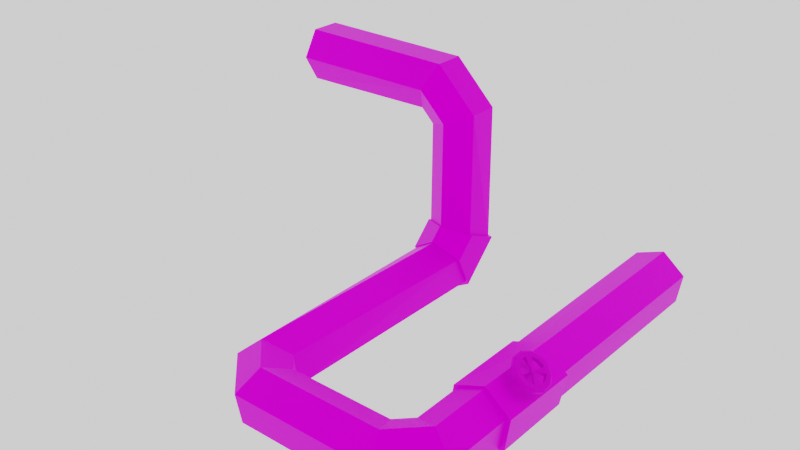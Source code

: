 # Source: Pipe.blend  (saved by Blender 3.1.7; exported with 4.5.12 LTS)
import bpy
from mathutils import Matrix  # noqa: F401  (used for matrix-valued properties, if any)

bpy.ops.wm.read_factory_settings(use_empty=True)
scene = bpy.context.scene
scene.name = 'Scene'

# ---- collections
col_collection = bpy.data.collections.new('Collection'); scene.collection.children.link(col_collection)
col_export = bpy.data.collections.new('Export'); scene.collection.children.link(col_export)

# ---- images (referenced by path relative to the original .blend; pixels are not part of the script)
import os
ASSET_DIR = os.environ.get("B2B_ASSET_DIR", "")  # directory of the original .blend (textures are referenced by path, not embedded)
HERE = os.path.dirname(os.path.abspath(__file__))  # packed textures are extracted next to this script under _unpacked/

def load_image(name, relpath, width, height, colorspace="sRGB"):
    """Load a texture the original file referenced (path relative to the .blend, or extracted next to this script)."""
    p = next((c for c in (os.path.join(HERE, relpath), os.path.join(ASSET_DIR, relpath)) if relpath and os.path.exists(c)), "")
    if p:
        img = bpy.data.images.load(p, check_existing=True)
        img.name = name
    else:  # same state as the original file: an image datablock whose file is absent (Cycles renders it pink)
        img = bpy.data.images.new(name, width, height)
        img.source = "FILE"
        img.filepath = "//" + (relpath or name)
    img.colorspace_settings.name = colorspace
    return img
img_rust_png = load_image('Rust.png', 'Rust.png', 1024, 1024, 'sRGB')
img_wheel_colour_png = load_image('Wheel_Colour.png', 'Wheel_Colour.png', 1024, 1024, 'sRGB')

# ---- materials (node trees are filled in below, after node groups)
mat_material_002 = bpy.data.materials.new('Material.002')
mat_material = bpy.data.materials.new('Material')

# ---- material node trees
mat_material_002.use_nodes = True; mat_material_002.node_tree.nodes.clear()
_N = mat_material_002.node_tree.nodes; _L = mat_material_002.node_tree.links
n0 = _N.new('ShaderNodeOutputMaterial'); n0.name = 'Material Output'; n0.location = (300, 300)
n1 = _N.new('ShaderNodeBsdfPrincipled'); n1.name = 'Principled BSDF'; n1.location = (10, 300)
n1.distribution = 'GGX'
n1.subsurface_method = 'RANDOM_WALK_SKIN'
n1.inputs[1].default_value = 0.8421
n1.inputs[3].default_value = 1.45
n1.inputs[13].default_value = 0.0
n1.inputs[27].default_value = (0.0, 0.0, 0.0, 1.0)
n1.inputs[28].default_value = 1.0
n2 = _N.new('ShaderNodeTexImage'); n2.name = 'Image Texture'; n2.location = (-400, 200)
n2.image = img_rust_png
n2.interpolation = 'Closest'
_L.new(n1.outputs[0], n0.inputs[0])
_L.new(n2.outputs[0], n1.inputs[0])
n0.is_active_output = True
mat_material.use_nodes = True; mat_material.node_tree.nodes.clear()
_N = mat_material.node_tree.nodes; _L = mat_material.node_tree.links
n0 = _N.new('ShaderNodeOutputMaterial'); n0.name = 'Material Output'; n0.location = (300, 300)
n1 = _N.new('ShaderNodeBsdfPrincipled'); n1.name = 'Principled BSDF'; n1.location = (10, 300)
n1.distribution = 'GGX'
n1.subsurface_method = 'RANDOM_WALK_SKIN'
n1.inputs[1].default_value = 0.7008
n1.inputs[2].default_value = 0.8307
n1.inputs[3].default_value = 1.45
n1.inputs[13].default_value = 0.09843
n1.inputs[27].default_value = (0.0, 0.0, 0.0, 1.0)
n1.inputs[28].default_value = 1.0
n2 = _N.new('ShaderNodeTexImage'); n2.name = 'Image Texture'; n2.location = (-398, 223)
n2.image = img_wheel_colour_png
n2.interpolation = 'Closest'
_L.new(n1.outputs[0], n0.inputs[0])
_L.new(n2.outputs[0], n1.inputs[0])
n0.is_active_output = True

# ---- world
world_world = bpy.data.worlds.new('World'); scene.world = world_world
world_world.use_nodes = True; world_world.node_tree.nodes.clear()
_N = world_world.node_tree.nodes; _L = world_world.node_tree.links
n0 = _N.new('ShaderNodeOutputWorld'); n0.name = 'World Output'; n0.location = (300, 300)
n1 = _N.new('ShaderNodeBackground'); n1.name = 'Background'; n1.location = (10, 300)
n1.inputs[0].default_value = (1.0, 1.0, 1.0, 1.0)
_L.new(n1.outputs[0], n0.inputs[0])
n0.is_active_output = True
world_world.color = (0.05088, 0.05088, 0.05088)
world_world.use_sun_shadow = False
world_world.sun_shadow_jitter_overblur = 0.0

# ---- meshes
me_pipe = bpy.data.meshes.new('Pipe')
me_pipe.from_pydata([(-4.0, 5.255, 3.442), (-4.0, 4.745, 3.442), (-4.0, 4.49, 3.0), (-4.0, 4.745, 2.558), (-4.0, 5.255, 2.558), (-4.0, 5.51, 3.0), (-1.293, 5.255, 3.408), (-1.293, 4.745, 3.408), (-1.462, 4.49, 3.0), (-1.631, 4.745, 2.592), (-1.631, 5.255, 2.592), (-1.462, 5.51, 3.0), (-0.5919, 5.255, 2.707), (-0.5919, 4.745, 2.707), (-1.0, 4.49, 2.538), (-1.408, 4.745, 2.369), (-1.408, 5.255, 2.369), (-1.0, 5.51, 2.538), (-0.5396, 5.203, 0.3779), (-0.5799, 4.733, 0.5724), (-1.04, 4.53, 0.6564), (-1.46, 4.797, 0.5457), (-1.42, 5.267, 0.3512), (-0.9597, 5.47, 0.2672), (-0.5396, 4.622, -0.2026), (-0.5799, 4.428, 0.2671), (-1.04, 4.344, 0.4697), (-1.46, 4.454, 0.2026), (-1.42, 4.649, -0.2671), (-0.9597, 4.733, -0.4697), (-0.5599, 0.6441, -0.1822), (-0.6342, 0.6133, 0.3214), (-1.074, 0.4311, 0.5036), (-1.44, 0.2795, 0.1822), (-1.366, 0.3103, -0.3214), (-0.9258, 0.4925, -0.5036), (-0.3559, 0.4401, -0.1822), (-0.3867, 0.3658, 0.3214), (-0.5689, -0.07422, 0.5036), (-0.7205, -0.4401, 0.1822), (-0.6897, -0.3658, -0.3214), (-0.5075, 0.07422, -0.5036), (1.356, 0.4401, -0.1822), (1.387, 0.3658, 0.3214), (1.569, -0.07422, 0.5036), (1.72, -0.4401, 0.1822), (1.69, -0.3658, -0.3214), (1.507, 0.07422, -0.5036), (1.56, 0.6441, -0.1822), (1.634, 0.6133, 0.3214), (2.074, 0.4311, 0.5036), (2.44, 0.2795, 0.1822), (2.366, 0.3103, -0.3214), (1.926, 0.4925, -0.5036), (1.524, 6.448, -0.1822), (1.604, 6.448, 0.3214), (2.08, 6.448, 0.5036), (2.476, 6.448, 0.1822), (2.396, 6.448, -0.3214), (1.92, 6.448, -0.5036), (-0.4933, 5.246, 0.3927), (-0.5376, 4.729, 0.6068), (-1.044, 4.506, 0.6991), (-1.507, 4.8, 0.5774), (-1.462, 5.317, 0.3633), (-0.9557, 5.54, 0.2709), (-0.4933, 4.607, -0.2462), (-0.5376, 4.393, 0.2707), (-1.044, 4.301, 0.4937), (-1.507, 4.423, 0.1998), (-1.462, 4.637, -0.3171), (-0.9557, 4.729, -0.5401), (1.482, 2.857, -0.1859), (1.583, 2.857, 0.3605), (2.106, 2.857, 0.5464), (2.529, 2.857, 0.1859), (2.428, 2.857, -0.3605), (1.904, 2.857, -0.5464), (1.489, 1.474, -0.2048), (1.57, 1.474, 0.3449), (2.086, 1.474, 0.5497), (2.522, 1.474, 0.2048), (2.441, 1.474, -0.3449), (1.924, 1.474, -0.5497)], [], [(0, 6, 11, 5), (1, 7, 6, 0), (2, 8, 7, 1), (3, 9, 8, 2), (4, 10, 9, 3), (5, 11, 10, 4), (6, 12, 17, 11), (7, 13, 12, 6), (8, 14, 13, 7), (9, 15, 14, 8), (10, 16, 15, 9), (11, 17, 16, 10), (12, 18, 23, 17), (13, 19, 18, 12), (14, 20, 19, 13), (15, 21, 20, 14), (16, 22, 21, 15), (17, 23, 22, 16), (18, 24, 29, 23), (19, 25, 24, 18), (20, 26, 25, 19), (21, 27, 26, 20), (22, 28, 27, 21), (23, 29, 28, 22), (24, 30, 35, 29), (25, 31, 30, 24), (26, 32, 31, 25), (27, 33, 32, 26), (28, 34, 33, 27), (29, 35, 34, 28), (30, 36, 41, 35), (31, 37, 36, 30), (32, 38, 37, 31), (33, 39, 38, 32), (34, 40, 39, 33), (35, 41, 40, 34), (36, 42, 47, 41), (37, 43, 42, 36), (38, 44, 43, 37), (39, 45, 44, 38), (40, 46, 45, 39), (41, 47, 46, 40), (42, 48, 53, 47), (43, 49, 48, 42), (44, 50, 49, 43), (45, 51, 50, 44), (46, 52, 51, 45), (47, 53, 52, 46), (48, 54, 59, 53), (49, 55, 54, 48), (50, 56, 55, 49), (51, 57, 56, 50), (52, 58, 57, 51), (53, 59, 58, 52), (60, 66, 71, 65), (61, 67, 66, 60), (62, 68, 67, 61), (63, 69, 68, 62), (64, 70, 69, 63), (65, 71, 70, 64), (71, 66, 67, 68, 69, 70), (65, 64, 63, 62, 61, 60), (76, 75, 81, 82), (74, 73, 79, 80), (72, 77, 83, 78), (77, 76, 82, 83), (75, 74, 80, 81), (73, 72, 78, 79), (83, 82, 81, 80, 79, 78), (77, 72, 73, 74, 75, 76)])
_uv = me_pipe.uv_layers.new(name='UVMap')
_uv.uv.foreach_set('vector', [4.062, -1.76, 4.062, -0.3075, 3.777, -0.3078, 3.756, -1.67, -1.164, 0.6386, -1.057, 2.338, -1.395, 2.35, -1.502, 0.6509, 3.576, 3.473, 3.589, 1.923, 3.896, 1.785, 3.896, 3.431, 3.234, -0.2195, 3.257, -1.492, 3.543, -1.499, 3.543, -0.1366, 3.756, -3.354, 3.752, -1.905, 3.412, -1.902, 3.417, -3.351, 4.076, -3.309, 4.076, -1.76, 3.77, -1.901, 3.756, -3.354, -1.395, 2.35, -1.395, 2.947, -1.587, 2.737, -1.587, 2.343, -1.057, 2.338, -1.057, 2.935, -1.395, 2.947, -1.395, 2.35, 0.7864, 1.248, 0.4174, 1.349, 0.2183, 1.075, 0.7783, 0.9208, 3.412, -1.902, 3.417, -1.708, 3.243, -1.499, 3.234, -1.9, 3.752, -1.905, 3.756, -1.712, 3.417, -1.708, 3.412, -1.902, -1.587, 3.456, -1.971, 3.462, -1.857, 3.143, -1.672, 3.14, 2.368, 0.06514, 1.594, 0.876, 1.323, 0.677, 2.084, -0.1054, 0.2183, 1.075, -0.5821, 2.241, -0.8362, 2.246, 0.0401, 0.9787, 0.4174, 1.349, -0.2844, 2.385, -0.5821, 2.241, 0.2183, 1.075, 0.7109, 0.9209, -0.03475, 0.4803, 0.197, 0.2369, 0.961, 0.7031, -1.857, 3.143, -2.894, 2.293, -2.65, 2.225, -1.715, 2.999, -1.971, 3.462, -3.14, 2.514, -2.894, 2.293, -1.857, 3.143, 1.594, 0.876, 1.38, 1.377, 1.052, 1.313, 1.323, 0.677, -0.5821, 2.241, -0.5897, 2.466, -0.8507, 2.673, -0.8362, 2.246, -0.2844, 2.385, -0.289, 2.522, -0.5897, 2.466, -0.5821, 2.241, -0.03475, 0.4803, -0.2109, 0.2107, 0.1012, 0.09027, 0.197, 0.2369, -2.894, 2.293, -3.04, 1.86, -2.731, 1.985, -2.65, 2.225, -1.163, 0.6386, -1.32, 0.1508, -0.9824, 0.1156, -0.8507, 0.5249, 1.38, 1.377, 1.283, 3.484, 0.961, 3.59, 1.052, 1.313, -0.5897, 2.466, 0.7864, 3.171, 0.5555, 3.416, -0.8507, 2.673, 3.234, -3.293, 3.234, -0.6962, 2.919, -0.8218, 2.901, -3.354, -0.2109, 0.2107, -0.6928, -1.973, -0.357, -1.925, 0.1012, 0.09027, -3.04, 1.86, -1.878, 0.6386, -1.587, 0.8094, -2.731, 1.985, -1.32, 0.1508, -1.175, -2.665, -0.8507, -2.766, -0.9824, 0.1156, 1.283, 3.484, 1.395, 3.638, 1.189, 3.906, 0.961, 3.59, 1.414, 3.317, 1.549, 3.504, 1.395, 3.638, 1.283, 3.484, 3.234, -0.6962, 2.914, -0.3558, 2.763, -0.655, 2.919, -0.8218, -0.6928, -1.973, -0.4016, -2.576, -0.1525, -2.349, -0.357, -1.925, -0.8507, -2.114, -0.577, -2.681, -0.4016, -2.576, -0.6928, -1.973, -1.175, -2.665, -1.414, -2.962, -1.238, -3.246, -0.8507, -2.766, 1.395, 3.638, 2.368, 4.019, 2.335, 4.354, 1.189, 3.906, 2.906, 2.365, 2.826, 1.416, 3.163, 1.393, 3.24, 2.308, 2.914, -0.3558, 1.576, -0.3333, 1.652, -0.6364, 2.763, -0.655, -0.4016, -2.576, 0.8698, -3.354, 0.961, -3.03, -0.1525, -2.349, 2.821, -0.05115, 2.715, 1.221, 2.377, 1.2, 2.486, -0.1054, -1.414, -2.962, -2.65, -3.053, -2.697, -3.354, -1.238, -3.246, -2.49, -2.804, -2.624, -2.678, -2.924, -2.794, -2.65, -3.053, 2.826, 1.416, 2.821, 1.186, 3.159, 1.203, 3.163, 1.393, 1.576, -0.3333, 1.264, -0.6631, 1.499, -0.7979, 1.652, -0.6364, 1.406, -0.1054, 0.961, -0.5751, 1.264, -0.6631, 1.576, -0.3333, 2.715, 1.221, 2.706, 1.85, 2.368, 1.869, 2.377, 1.2, -2.65, -3.053, -2.924, -2.794, -3.14, -2.936, -2.697, -3.354, -2.624, -2.678, -2.737, -0.4995, -3.061, -0.5168, -2.924, -2.794, 2.821, 1.186, 2.902, -0.1054, 3.24, -0.07344, 3.159, 1.203, 3.911, -0.1054, 3.911, 1.755, 3.576, 1.785, 3.597, 0.01501, 0.961, -0.5751, 0.9652, -2.992, 1.285, -2.979, 1.264, -0.6631, 2.706, 1.85, 2.821, 3.295, 2.483, 3.33, 2.368, 1.869, 3.26, 1.724, 3.24, -0.1054, 3.576, -0.07742, 3.576, 1.842, 2.821, 3.869, 2.821, 3.27, 3.181, 3.193, 3.181, 3.954, 3.175, 3.193, 3.188, 2.946, 3.48, 2.723, 3.455, 3.193, 2.851, 3.029, 2.859, 2.878, 3.188, 2.946, 3.175, 3.193, 2.368, 3.33, 2.722, 3.33, 2.645, 3.69, 2.453, 3.69, 3.518, 1.857, 3.518, 2.36, 3.24, 2.122, 3.24, 1.842, 3.181, 3.757, 3.181, 3.193, 3.546, 3.27, 3.546, 3.743, 3.442, 2.433, 3.48, 2.723, 3.188, 2.946, 2.859, 2.878, 2.821, 2.587, 3.112, 2.365, -1.587, 3.122, -1.264, 2.947, -0.941, 3.108, -0.941, 3.443, -1.264, 3.617, -1.587, 3.457, 0.5, 0.9403, 0.2553, 0.9403, 0.2394, -0.3178, 0.5, -0.3178, -0.25, 0.9403, -0.5106, 0.9403, -0.5106, -0.3178, -0.2659, -0.3178, 1.266, 0.9403, 0.7606, 0.9403, 0.7447, -0.3178, 1.25, -0.3178, 0.7606, 0.9403, 0.5, 0.9403, 0.5, -0.3178, 0.7447, -0.3178, 0.2553, 0.9403, -0.25, 0.9403, -0.2659, -0.3178, 0.2394, -0.3178, 1.511, 0.9403, 1.266, 0.9403, 1.25, -0.3178, 1.511, -0.3178, 0.0, 0.0, 0.0, 0.0, 0.0, 0.0, 0.0, 0.0, 0.0, 0.0, 0.0, 0.0, 0.0, 0.0, 0.0, 0.0, 0.0, 0.0, 0.0, 0.0, 0.0, 0.0, 0.0, 0.0])
me_pipe.materials.append(mat_material_002)
me_pipe.use_remesh_fix_poles = True
me_pipe.use_remesh_preserve_attributes = False
me_pipe.update()
me_wheel = bpy.data.meshes.new('Wheel')
me_wheel.from_pydata([(0.0, 1.0, 0.0), (-0.5, 0.866, 0.0), (-0.866, 0.5, 0.0), (-1.0, -4.371e-08, 0.0), (-0.866, -0.5, 0.0), (-0.5, -0.866, 0.0), (8.742e-08, -1.0, 0.0), (0.5, -0.866, 0.0), (0.866, -0.5, 0.0), (1.0, 1.192e-08, 0.0), (0.866, 0.5, 0.0), (0.5, 0.866, 0.0), (7.821e-08, 0.672, 0.0), (-0.336, 0.5819, 0.0), (-0.5819, 0.336, 0.0), (-0.672, -1.858e-07, 0.0), (-0.5819, -0.336, 0.0), (-0.336, -0.5819, 0.0), (1.37e-07, -0.672, 0.0), (0.336, -0.5819, 0.0), (0.5819, -0.336, 0.0), (0.672, -1.484e-07, 0.0), (0.5819, 0.336, 0.0), (0.336, 0.5819, 0.0), (-0.336, 0.5819, 0.2308), (8.566e-08, 0.672, 0.2308), (-0.5819, 0.336, 0.2308), (-0.672, -1.858e-07, 0.2308), (-0.5819, -0.336, 0.2308), (-0.336, -0.5819, 0.2308), (1.444e-07, -0.672, 0.2308), (0.336, -0.5819, 0.2308), (0.5819, -0.336, 0.2308), (0.672, -1.484e-07, 0.2308), (0.5819, 0.336, 0.2308), (0.336, 0.5819, 0.2308), (-0.5, 0.866, 0.1445), (-0.4554, 0.7887, 0.2308), (2.874e-08, 0.9107, 0.2308), (4.666e-09, 1.0, 0.1445), (-0.866, 0.5, 0.1445), (-0.7887, 0.4554, 0.2308), (-1.0, -4.371e-08, 0.1445), (-0.9107, -8.239e-08, 0.2308), (-0.866, -0.5, 0.1445), (-0.7887, -0.4554, 0.2308), (-0.5, -0.866, 0.1445), (-0.4554, -0.7887, 0.2308), (9.209e-08, -1.0, 0.1445), (1.084e-07, -0.9107, 0.2308), (0.5, -0.866, 0.1445), (0.4554, -0.7887, 0.2308), (0.866, -0.5, 0.1445), (0.7887, -0.4554, 0.2308), (1.0, 1.192e-08, 0.1445), (0.9107, -3.172e-08, 0.2308), (0.866, 0.5, 0.1445), (0.7887, 0.4554, 0.2308), (0.5, 0.866, 0.1445), (0.4554, 0.7887, 0.2308), (-0.105, -4.314e-07, 0.09735), (-0.09094, 0.0525, 0.09735), (2.217e-07, -0.105, 0.09735), (-0.0525, -0.09094, 0.09735), (0.105, -4.255e-07, 0.09735), (0.09094, -0.05251, 0.09735), (2.125e-07, 0.105, 0.09735), (0.05251, 0.09094, 0.09735), (-0.105, -4.314e-07, 0.1334), (-0.09094, 0.0525, 0.1334), (2.246e-07, -0.105, 0.1334), (-0.0525, -0.09094, 0.1334), (0.105, -4.255e-07, 0.1334), (0.09094, -0.05251, 0.1334), (2.154e-07, 0.105, 0.1334), (0.05251, 0.09094, 0.1334), (-0.142, -0.06651, -0.6066), (-0.1211, -0.07211, 0.219), (-0.08973, 0.1286, -0.6066), (-0.06882, 0.123, 0.219), (0.05303, -0.1188, -0.6119), (0.07394, -0.1244, 0.2137), (0.1053, 0.07634, -0.6119), (0.1262, 0.07074, 0.2137)], [], [(6, 18, 19, 7), (3, 15, 16, 4), (10, 22, 23, 11), (0, 12, 13, 1), (7, 19, 20, 8), (4, 16, 17, 5), (11, 23, 12, 0), (1, 13, 14, 2), (8, 20, 21, 9), (5, 17, 18, 6), (2, 14, 15, 3), (9, 21, 22, 10), (7, 8, 52, 50), (4, 5, 46, 44), (1, 2, 40, 36), (8, 9, 54, 52), (5, 6, 48, 46), (2, 3, 42, 40), (38, 37, 24, 25), (9, 10, 56, 54), (6, 7, 50, 48), (3, 4, 44, 42), (10, 11, 58, 56), (57, 59, 35, 34), (43, 45, 28, 27), (19, 18, 30, 31), (59, 38, 25, 35), (45, 47, 29, 28), (20, 19, 31, 32), (13, 12, 25, 24), (47, 49, 30, 29), (21, 20, 65, 64), (14, 13, 24, 26), (49, 51, 31, 30), (22, 21, 33, 34), (23, 35, 75, 67), (51, 53, 32, 31), (23, 22, 34, 35), (37, 41, 26, 24), (16, 15, 27, 28), (53, 55, 33, 32), (27, 15, 60, 68), (11, 0, 39, 58), (17, 16, 28, 29), (55, 57, 34, 33), (41, 43, 27, 26), (29, 30, 70, 71), (37, 38, 39, 36), (41, 37, 36, 40), (43, 41, 40, 42), (45, 43, 42, 44), (47, 45, 44, 46), (49, 47, 46, 48), (51, 49, 48, 50), (53, 51, 50, 52), (55, 53, 52, 54), (57, 55, 54, 56), (59, 57, 56, 58), (38, 59, 58, 39), (0, 1, 36, 39), (64, 65, 73, 72), (60, 61, 69, 68), (66, 67, 75, 74), (62, 63, 71, 70), (20, 32, 73, 65), (15, 14, 61, 60), (25, 12, 66, 74), (32, 33, 72, 73), (17, 29, 71, 63), (12, 23, 67, 66), (26, 27, 68, 69), (33, 21, 64, 72), (18, 17, 63, 62), (14, 26, 69, 61), (35, 25, 74, 75), (30, 18, 62, 70), (76, 77, 79, 78), (78, 79, 83, 82), (82, 83, 81, 80), (80, 81, 77, 76), (78, 82, 80, 76), (83, 79, 77, 81)])
_uv = me_wheel.uv_layers.new(name='UVMap')
_uv.uv.foreach_set('vector', [0.6274, 0.4672, 0.7062, 0.4387, 0.7105, 0.5545, 0.628, 0.5386, 0.4603, 0.3656, 0.4336, 0.2879, 0.5482, 0.2856, 0.5306, 0.3675, 0.4635, 0.6329, 0.4456, 0.714, 0.3471, 0.6582, 0.4036, 0.5943, 0.3677, 0.5313, 0.2887, 0.5601, 0.2841, 0.4445, 0.3665, 0.4598, 0.628, 0.5386, 0.7105, 0.5545, 0.6568, 0.6541, 0.5931, 0.5995, 0.5306, 0.3675, 0.5482, 0.2856, 0.6475, 0.3408, 0.5916, 0.4049, 0.4036, 0.5943, 0.3471, 0.6582, 0.2887, 0.5601, 0.3677, 0.5313, 0.3665, 0.4598, 0.2841, 0.4445, 0.3371, 0.3452, 0.4003, 0.3994, 0.5931, 0.5995, 0.6568, 0.6541, 0.5601, 0.7117, 0.5331, 0.6342, 0.5916, 0.4049, 0.6475, 0.3408, 0.7062, 0.4387, 0.6274, 0.4672, 0.4003, 0.3994, 0.3371, 0.3452, 0.4336, 0.2879, 0.4603, 0.3656, 0.5331, 0.6342, 0.5601, 0.7117, 0.4456, 0.714, 0.4635, 0.6329, 0.628, 0.5386, 0.5931, 0.5995, 0.5786, 0.5859, 0.6082, 0.5341, 0.5306, 0.3675, 0.5916, 0.4049, 0.5773, 0.4196, 0.5252, 0.3871, 0.3665, 0.4598, 0.4003, 0.3994, 0.4146, 0.4128, 0.3862, 0.4641, 0.5931, 0.5995, 0.5331, 0.6342, 0.5276, 0.6152, 0.5786, 0.5859, 0.5916, 0.4049, 0.6274, 0.4672, 0.6078, 0.4732, 0.5773, 0.4196, 0.4003, 0.3994, 0.4603, 0.3656, 0.4655, 0.3847, 0.4146, 0.4128, 0.1009, 0.6021, 0.1005, 0.3917, 0.2, 0.421, 0.2027, 0.5787, 0.5331, 0.6342, 0.4635, 0.6329, 0.4688, 0.6136, 0.5276, 0.6152, 0.6274, 0.4672, 0.628, 0.5386, 0.6082, 0.5341, 0.6078, 0.4732, 0.4603, 0.3656, 0.5306, 0.3675, 0.5252, 0.3871, 0.4655, 0.3847, 0.4635, 0.6329, 0.4036, 0.5943, 0.4184, 0.5798, 0.4688, 0.6136, 0.3903, 0.897, 0.2066, 0.7932, 0.2835, 0.722, 0.4208, 0.7977, 0.3924, 0.1011, 0.6031, 0.102, 0.5729, 0.2015, 0.4156, 0.2026, 0.7105, 0.5545, 0.7062, 0.4387, 0.7923, 0.42, 0.7948, 0.5782, 0.2066, 0.7932, 0.1009, 0.6021, 0.2027, 0.5787, 0.2835, 0.722, 0.6031, 0.102, 0.7878, 0.2051, 0.711, 0.2767, 0.5729, 0.2015, 0.6568, 0.6541, 0.7105, 0.5545, 0.7948, 0.5782, 0.7208, 0.7166, 0.2841, 0.4445, 0.2887, 0.5601, 0.2027, 0.5787, 0.2, 0.421, 0.7878, 0.2051, 0.8944, 0.3965, 0.7923, 0.42, 0.711, 0.2767, 0.5601, 0.7117, 0.6568, 0.6541, 0.6269, 0.7149, 0.6237, 0.7144, 0.3371, 0.3452, 0.2841, 0.4445, 0.2, 0.421, 0.2734, 0.283, 0.8944, 0.3965, 0.8946, 0.6078, 0.7948, 0.5782, 0.7923, 0.42, 0.4456, 0.714, 0.5601, 0.7117, 0.5781, 0.7971, 0.4208, 0.7977, 0.3471, 0.6582, 0.2835, 0.722, 0.283, 0.6279, 0.2855, 0.6278, 0.8946, 0.6078, 0.7924, 0.793, 0.7208, 0.7166, 0.7948, 0.5782, 0.3471, 0.6582, 0.4456, 0.714, 0.4208, 0.7977, 0.2835, 0.722, 0.1005, 0.3917, 0.2019, 0.2072, 0.2734, 0.283, 0.2, 0.421, 0.5482, 0.2856, 0.4336, 0.2879, 0.4156, 0.2026, 0.5729, 0.2015, 0.7924, 0.793, 0.601, 0.8988, 0.5781, 0.7971, 0.7208, 0.7166, 0.4156, 0.2026, 0.4336, 0.2879, 0.37, 0.2852, 0.37, 0.283, 0.4036, 0.5943, 0.3677, 0.5313, 0.3874, 0.5252, 0.4184, 0.5798, 0.6475, 0.3408, 0.5482, 0.2856, 0.5729, 0.2015, 0.711, 0.2767, 0.601, 0.8988, 0.3903, 0.897, 0.4208, 0.7977, 0.5781, 0.7971, 0.2019, 0.2072, 0.3924, 0.1011, 0.4156, 0.2026, 0.2734, 0.283, 0.711, 0.2767, 0.7923, 0.42, 0.7111, 0.3743, 0.7117, 0.3709, 0.1005, 0.3917, 0.1009, 0.6021, 0.04424, 0.6178, 0.04417, 0.3778, 0.2019, 0.2072, 0.1005, 0.3917, 0.04417, 0.3778, 0.1597, 0.1659, 0.3924, 0.1011, 0.2019, 0.2072, 0.1597, 0.1659, 0.3767, 0.04437, 0.6031, 0.102, 0.3924, 0.1011, 0.3767, 0.04437, 0.6173, 0.04559, 0.7878, 0.2051, 0.6031, 0.102, 0.6173, 0.04559, 0.8293, 0.1628, 0.8944, 0.3965, 0.7878, 0.2051, 0.8293, 0.1628, 0.9512, 0.3806, 0.8946, 0.6078, 0.8944, 0.3965, 0.9512, 0.3806, 0.9512, 0.6218, 0.7924, 0.793, 0.8946, 0.6078, 0.9512, 0.6218, 0.8347, 0.8345, 0.601, 0.8988, 0.7924, 0.793, 0.8347, 0.8345, 0.6166, 0.9556, 0.3903, 0.897, 0.601, 0.8988, 0.6166, 0.9556, 0.3758, 0.9533, 0.2066, 0.7932, 0.3903, 0.897, 0.3758, 0.9533, 0.1649, 0.8351, 0.1009, 0.6021, 0.2066, 0.7932, 0.1649, 0.8351, 0.04424, 0.6178, 0.3677, 0.5313, 0.3665, 0.4598, 0.3862, 0.4641, 0.3874, 0.5252, 0.6237, 0.7144, 0.6269, 0.7149, 0.627, 0.7173, 0.6237, 0.7167, 0.37, 0.2852, 0.3668, 0.2848, 0.3667, 0.2824, 0.37, 0.283, 0.2859, 0.6245, 0.2855, 0.6278, 0.283, 0.6279, 0.2836, 0.6246, 0.7088, 0.3743, 0.7093, 0.371, 0.7117, 0.3709, 0.7111, 0.3743, 0.6568, 0.6541, 0.7208, 0.7166, 0.627, 0.7173, 0.6269, 0.7149, 0.4336, 0.2879, 0.3371, 0.3452, 0.3668, 0.2848, 0.37, 0.2852, 0.2027, 0.5787, 0.2887, 0.5601, 0.2859, 0.6245, 0.2836, 0.6246, 0.7208, 0.7166, 0.5781, 0.7971, 0.6237, 0.7167, 0.627, 0.7173, 0.6475, 0.3408, 0.711, 0.2767, 0.7117, 0.3709, 0.7093, 0.371, 0.2887, 0.5601, 0.3471, 0.6582, 0.2855, 0.6278, 0.2859, 0.6245, 0.2734, 0.283, 0.4156, 0.2026, 0.37, 0.283, 0.3667, 0.2824, 0.5781, 0.7971, 0.5601, 0.7117, 0.6237, 0.7144, 0.6237, 0.7167, 0.7062, 0.4387, 0.6475, 0.3408, 0.7093, 0.371, 0.7088, 0.3743, 0.3371, 0.3452, 0.2734, 0.283, 0.3667, 0.2824, 0.3668, 0.2848, 0.2835, 0.722, 0.2027, 0.5787, 0.2836, 0.6246, 0.283, 0.6279, 0.7923, 0.42, 0.7062, 0.4387, 0.7088, 0.3743, 0.7111, 0.3743, 0.3859, 0.04437, 0.6137, 0.04437, 0.6137, 0.2722, 0.3859, 0.2722, 0.3859, 0.2722, 0.6137, 0.2722, 0.6137, 0.5, 0.3859, 0.5, 0.3859, 0.5, 0.6137, 0.5, 0.6137, 0.7278, 0.3859, 0.7278, 0.3859, 0.7278, 0.6137, 0.7278, 0.6137, 0.9556, 0.3859, 0.9556, 0.1581, 0.5, 0.3859, 0.5, 0.3859, 0.7278, 0.1581, 0.7278, 0.6137, 0.5, 0.8415, 0.5, 0.8415, 0.7278, 0.6137, 0.7278])
me_wheel.materials.append(mat_material)
me_wheel.use_remesh_fix_poles = True
me_wheel.use_remesh_preserve_attributes = False
me_wheel.update()

# ---- objects
ob_pipe = bpy.data.objects.new('Pipe', me_pipe)
ob_wheel = bpy.data.objects.new('Wheel', me_wheel)
ob_wheelcontrol = bpy.data.objects.new('WheelControl', None)

# ---- transforms, parenting, visibility, modifiers, constraints
ob_pipe.location = (0.0, 0.0, 0.0)
ob_wheel.location = (2.344, 2.165, 0.5119)
ob_wheel.rotation_euler = (-0.1984, -0.6342, 3.469)
ob_wheel.scale = (0.3241, 0.3241, 0.3241)
_c = ob_wheel.constraints.new('COPY_ROTATION'); _c.name = 'Copy Rotation'
_c.owner_space = 'LOCAL'
_c.target = ob_wheelcontrol
ob_wheelcontrol.location = (2.367, 2.165, 1.114)
ob_wheelcontrol.rotation_euler = (0.0, -0.0, -3.62)
ob_wheelcontrol.scale = (0.1255, 0.1255, 0.1255)

# ---- collection membership
col_collection.objects.link(ob_pipe)
col_collection.objects.link(ob_wheel)
col_collection.objects.link(ob_wheelcontrol)

# ---- scene / render settings (as saved in the file)
scene.frame_start = 1; scene.frame_end = 250; scene.frame_set(247)
scene.render.engine = 'CYCLES'
scene.cycles.sampling_pattern = 'TABULATED_SOBOL'
scene.cycles.use_light_tree = False
scene.view_settings.view_transform = 'Filmic'
bpy.context.view_layer.update()

# ---- added for rendering (the .blend has no active camera): camera
cam_auto = bpy.data.cameras.new('AutoCamera')
cam_auto.lens = 50.0
cam_auto.sensor_width = 36.0
cam_auto.clip_end = 1000.0
ob_auto_camera = bpy.data.objects.new('AutoCamera', cam_auto)
scene.collection.objects.link(ob_auto_camera)
ob_auto_camera.location = (8.97123, -8.54473, 9.14507)
ob_auto_camera.rotation_euler = (1.09748, -7.21219e-08, 0.694738)
scene.camera = ob_auto_camera
bpy.context.view_layer.update()
